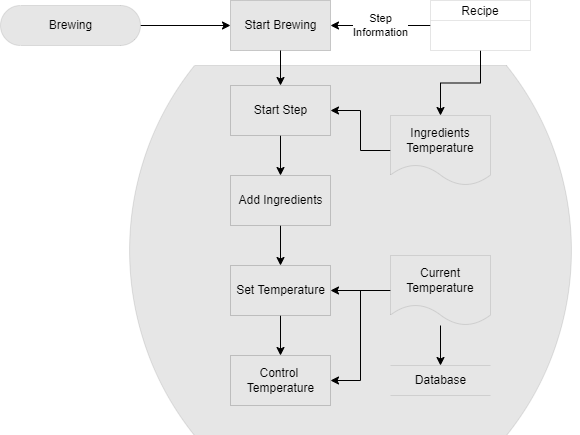

The diagram above was exported from draw.io. Its source (the exported page's mxGraphModel, read from the mxfile embedded in the PNG):
<mxGraphModel dx="1038" dy="577" grid="1" gridSize="10" guides="1" tooltips="1" connect="1" arrows="1" fold="1" page="1" pageScale="1" pageWidth="827" pageHeight="1169" math="0" shadow="0">
  <root>
    <mxCell id="0" />
    <mxCell id="1" parent="0" />
    <mxCell id="LLZZlE91fwtkk2HegDG9-6" style="edgeStyle=orthogonalEdgeStyle;rounded=0;orthogonalLoop=1;jettySize=auto;html=1;entryX=0;entryY=0.5;entryDx=0;entryDy=0;" edge="1" parent="1" source="LLZZlE91fwtkk2HegDG9-2" target="LLZZlE91fwtkk2HegDG9-3">
      <mxGeometry relative="1" as="geometry" />
    </mxCell>
    <mxCell id="LLZZlE91fwtkk2HegDG9-2" value="Brewing" style="html=1;dashed=0;whitespace=wrap;shape=mxgraph.dfd.start;strokeWidth=0;fillColor=#E6E6E6;" vertex="1" parent="1">
      <mxGeometry x="50" y="60" width="140" height="40" as="geometry" />
    </mxCell>
    <mxCell id="LLZZlE91fwtkk2HegDG9-3" value="Start Brewing" style="html=1;dashed=0;whitespace=wrap;strokeWidth=0;fillColor=#E6E6E6;" vertex="1" parent="1">
      <mxGeometry x="280" y="55" width="100" height="50" as="geometry" />
    </mxCell>
    <mxCell id="LLZZlE91fwtkk2HegDG9-7" value="Step&lt;br&gt;Information" style="edgeStyle=orthogonalEdgeStyle;rounded=0;orthogonalLoop=1;jettySize=auto;html=1;entryX=1;entryY=0.5;entryDx=0;entryDy=0;exitX=0;exitY=0.5;exitDx=0;exitDy=0;" edge="1" parent="1" source="LLZZlE91fwtkk2HegDG9-27" target="LLZZlE91fwtkk2HegDG9-3">
      <mxGeometry relative="1" as="geometry">
        <mxPoint x="470" y="80" as="sourcePoint" />
      </mxGeometry>
    </mxCell>
    <mxCell id="LLZZlE91fwtkk2HegDG9-8" value="" style="html=1;dashed=0;whitespace=wrap;shape=mxgraph.dfd.loop;strokeWidth=0;fillColor=#E6E6E6;" vertex="1" parent="1">
      <mxGeometry x="170" y="120" width="460" height="370" as="geometry" />
    </mxCell>
    <mxCell id="LLZZlE91fwtkk2HegDG9-17" style="edgeStyle=orthogonalEdgeStyle;rounded=0;orthogonalLoop=1;jettySize=auto;html=1;entryX=0.5;entryY=0;entryDx=0;entryDy=0;" edge="1" parent="1" source="LLZZlE91fwtkk2HegDG9-9" target="LLZZlE91fwtkk2HegDG9-15">
      <mxGeometry relative="1" as="geometry" />
    </mxCell>
    <mxCell id="LLZZlE91fwtkk2HegDG9-9" value="Start Step" style="html=1;dashed=0;whitespace=wrap;strokeWidth=0;fillColor=#E6E6E6;" vertex="1" parent="1">
      <mxGeometry x="280" y="140" width="100" height="50" as="geometry" />
    </mxCell>
    <mxCell id="LLZZlE91fwtkk2HegDG9-12" style="edgeStyle=orthogonalEdgeStyle;rounded=0;orthogonalLoop=1;jettySize=auto;html=1;entryX=1;entryY=0.5;entryDx=0;entryDy=0;" edge="1" parent="1" source="LLZZlE91fwtkk2HegDG9-11" target="LLZZlE91fwtkk2HegDG9-9">
      <mxGeometry relative="1" as="geometry" />
    </mxCell>
    <mxCell id="LLZZlE91fwtkk2HegDG9-11" value="Ingredients&lt;br&gt;Temperature" style="shape=document;whiteSpace=wrap;html=1;boundedLbl=1;dashed=0;flipH=1;strokeWidth=0;fillColor=#E6E6E6;" vertex="1" parent="1">
      <mxGeometry x="440" y="170" width="100" height="70" as="geometry" />
    </mxCell>
    <mxCell id="LLZZlE91fwtkk2HegDG9-18" style="edgeStyle=orthogonalEdgeStyle;rounded=0;orthogonalLoop=1;jettySize=auto;html=1;" edge="1" parent="1" source="LLZZlE91fwtkk2HegDG9-15" target="LLZZlE91fwtkk2HegDG9-16">
      <mxGeometry relative="1" as="geometry" />
    </mxCell>
    <mxCell id="LLZZlE91fwtkk2HegDG9-15" value="Add Ingredients" style="html=1;dashed=0;whitespace=wrap;strokeWidth=0;fillColor=#E6E6E6;" vertex="1" parent="1">
      <mxGeometry x="280" y="230" width="100" height="50" as="geometry" />
    </mxCell>
    <mxCell id="LLZZlE91fwtkk2HegDG9-23" value="" style="edgeStyle=orthogonalEdgeStyle;rounded=0;orthogonalLoop=1;jettySize=auto;html=1;" edge="1" parent="1" source="LLZZlE91fwtkk2HegDG9-16" target="LLZZlE91fwtkk2HegDG9-21">
      <mxGeometry relative="1" as="geometry" />
    </mxCell>
    <mxCell id="LLZZlE91fwtkk2HegDG9-16" value="Set Temperature" style="html=1;dashed=0;whitespace=wrap;strokeWidth=0;fillColor=#E6E6E6;" vertex="1" parent="1">
      <mxGeometry x="280" y="320" width="100" height="50" as="geometry" />
    </mxCell>
    <mxCell id="LLZZlE91fwtkk2HegDG9-20" style="edgeStyle=orthogonalEdgeStyle;rounded=0;orthogonalLoop=1;jettySize=auto;html=1;" edge="1" parent="1" source="LLZZlE91fwtkk2HegDG9-19" target="LLZZlE91fwtkk2HegDG9-16">
      <mxGeometry relative="1" as="geometry" />
    </mxCell>
    <mxCell id="LLZZlE91fwtkk2HegDG9-22" style="edgeStyle=orthogonalEdgeStyle;rounded=0;orthogonalLoop=1;jettySize=auto;html=1;entryX=1;entryY=0.5;entryDx=0;entryDy=0;" edge="1" parent="1" source="LLZZlE91fwtkk2HegDG9-19" target="LLZZlE91fwtkk2HegDG9-21">
      <mxGeometry relative="1" as="geometry" />
    </mxCell>
    <mxCell id="LLZZlE91fwtkk2HegDG9-25" style="edgeStyle=orthogonalEdgeStyle;rounded=0;orthogonalLoop=1;jettySize=auto;html=1;" edge="1" parent="1" source="LLZZlE91fwtkk2HegDG9-19" target="LLZZlE91fwtkk2HegDG9-24">
      <mxGeometry relative="1" as="geometry" />
    </mxCell>
    <mxCell id="LLZZlE91fwtkk2HegDG9-19" value="Current Temperature" style="shape=document;whiteSpace=wrap;html=1;boundedLbl=1;dashed=0;flipH=1;strokeWidth=0;fillColor=#E6E6E6;" vertex="1" parent="1">
      <mxGeometry x="440" y="310" width="100" height="70" as="geometry" />
    </mxCell>
    <mxCell id="LLZZlE91fwtkk2HegDG9-21" value="Control &lt;br&gt;Temperature" style="html=1;dashed=0;whitespace=wrap;strokeWidth=0;fillColor=#E6E6E6;" vertex="1" parent="1">
      <mxGeometry x="280" y="410" width="100" height="50" as="geometry" />
    </mxCell>
    <mxCell id="LLZZlE91fwtkk2HegDG9-10" style="edgeStyle=orthogonalEdgeStyle;rounded=0;orthogonalLoop=1;jettySize=auto;html=1;entryX=0.5;entryY=0;entryDx=0;entryDy=0;" edge="1" parent="1" source="LLZZlE91fwtkk2HegDG9-3" target="LLZZlE91fwtkk2HegDG9-9">
      <mxGeometry relative="1" as="geometry" />
    </mxCell>
    <mxCell id="LLZZlE91fwtkk2HegDG9-24" value="Database" style="html=1;dashed=0;whitespace=wrap;shape=partialRectangle;right=0;left=0;strokeWidth=0;fillColor=#E6E6E6;" vertex="1" parent="1">
      <mxGeometry x="440" y="420" width="100" height="30" as="geometry" />
    </mxCell>
    <mxCell id="LLZZlE91fwtkk2HegDG9-28" style="edgeStyle=orthogonalEdgeStyle;rounded=0;orthogonalLoop=1;jettySize=auto;html=1;entryX=0.5;entryY=0;entryDx=0;entryDy=0;" edge="1" parent="1" source="LLZZlE91fwtkk2HegDG9-27" target="LLZZlE91fwtkk2HegDG9-11">
      <mxGeometry relative="1" as="geometry" />
    </mxCell>
    <mxCell id="LLZZlE91fwtkk2HegDG9-27" value="Recipe" style="swimlane;fontStyle=0;childLayout=stackLayout;horizontal=1;startSize=20;fillColor=#ffffff;horizontalStack=0;resizeParent=1;resizeParentMax=0;resizeLast=0;collapsible=0;marginBottom=0;swimlaneFillColor=#ffffff;strokeWidth=0;" vertex="1" parent="1">
      <mxGeometry x="480" y="55" width="100" height="50" as="geometry" />
    </mxCell>
  </root>
</mxGraphModel>